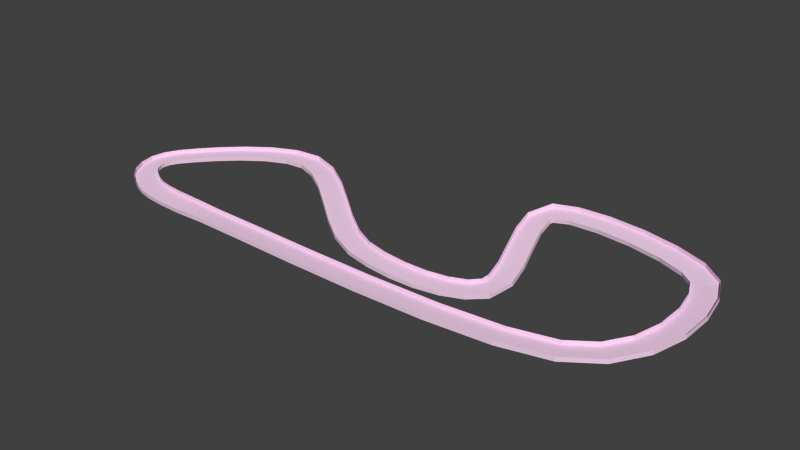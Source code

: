 # Source: track0.blend  (saved by Blender 2.60.0; exported with 4.5.12 LTS)
import bpy
from mathutils import Matrix  # noqa: F401  (used for matrix-valued properties, if any)

bpy.ops.wm.read_factory_settings(use_empty=True)
scene = bpy.context.scene
scene.name = 'Scene'

# ---- collections
col_collection_1 = bpy.data.collections.new('Collection 1'); scene.collection.children.link(col_collection_1)

# ---- materials (node trees are filled in below, after node groups)
mat_wire_229166215 = bpy.data.materials.new('wire_229166215')
mat_wire_229166215.alpha_threshold = 0.0
mat_wire_229166215.use_transparent_shadow = False
mat_wire_229166215.diffuse_color = (0.898, 0.651, 0.8431, 1.0)
mat_wire_229166215.specular_color = (0.0, 0.0, 0.0)
mat_wire_229166215.roughness = 0.5
mat_wire_229166215.specular_intensity = 1.0

# ---- material node trees

# ---- world
world_world = bpy.data.worlds.new('World'); scene.world = world_world
world_world.color = (0.05088, 0.05088, 0.05088)
world_world.use_sun_shadow = False
world_world.sun_shadow_jitter_overblur = 0.0
world_world.cycles.sampling_method = 'MANUAL'
world_world.cycles.sample_map_resolution = 256

# ---- meshes
me_loft001 = bpy.data.meshes.new('Loft001')
me_loft001.from_pydata([(40.65, 2247.0, 122.1), (-20.93, 2247.0, 122.1), (-22.7, 1518.0, 132.0), (38.88, 1518.0, 132.0), (-20.93, 2247.0, -221.2), (-22.72, 1511.0, -211.2), (39.6, 2247.0, -221.2), (37.81, 1511.0, -211.2), (-26.78, 560.5, 149.6), (34.8, 560.2, 149.6), (-26.79, 555.6, -193.8), (33.75, 555.4, -193.8), (-31.17, -505.4, 154.4), (30.41, -505.7, 154.4), (-31.15, -502.8, -189.0), (29.38, -503.0, -189.0), (-33.9, -1562.0, 126.0), (27.68, -1562.0, 126.0), (-33.84, -1545.0, -217.1), (26.69, -1545.0, -217.1), (-32.96, -2496.0, 43.24), (28.62, -2495.0, 43.27), (-32.9, -2447.0, -297.6), (27.63, -2447.0, -297.5), (-26.05, -3204.0, -120.3), (35.52, -3203.0, -120.1), (-26.67, -3076.0, -444.5), (33.86, -3075.0, -444.3), (-9.779, -3682.0, -426.5), (51.75, -3679.0, -425.5), (-14.35, -3437.0, -676.5), (46.14, -3435.0, -675.5), (13.87, -3980.0, -851.3), (75.35, -3977.0, -849.3), (3.678, -3666.0, -1000.0), (64.11, -3663.0, -998.3), (40.95, -4125.0, -1324.0), (102.4, -4122.0, -1321.0), (25.58, -3784.0, -1383.0), (85.95, -3781.0, -1380.0), (68.41, -4151.0, -1791.0), (129.8, -4148.0, -1787.0), (48.61, -3807.0, -1774.0), (108.9, -3804.0, -1770.0), (93.8, -4086.0, -2206.0), (155.1, -4083.0, -2202.0), (69.48, -3753.0, -2116.0), (129.8, -3750.0, -2111.0), (115.4, -3947.0, -2537.0), (176.6, -3944.0, -2531.0), (84.21, -3654.0, -2339.0), (144.4, -3651.0, -2333.0), (137.3, -3628.0, -2780.0), (198.4, -3628.0, -2772.0), (96.25, -3477.0, -2469.0), (156.3, -3477.0, -2461.0), (157.7, -3187.0, -2928.0), (218.7, -3188.0, -2920.0), (113.6, -3104.0, -2597.0), (173.6, -3104.0, -2589.0), (175.1, -2676.0, -3020.0), (236.1, -2677.0, -3012.0), (129.6, -2634.0, -2682.0), (189.6, -2634.0, -2674.0), (186.1, -2160.0, -3055.0), (247.1, -2161.0, -3047.0), (139.8, -2155.0, -2715.0), (199.8, -2156.0, -2706.0), (186.6, -1706.0, -3032.0), (247.6, -1706.0, -3023.0), (140.0, -1755.0, -2693.0), (200.0, -1755.0, -2684.0), (170.8, -1351.0, -2935.0), (231.8, -1349.0, -2926.0), (128.3, -1551.0, -2623.0), (188.2, -1549.0, -2614.0), (107.5, -1178.0, -2611.0), (167.9, -1175.0, -2599.0), (120.5, -1536.0, -2583.0), (179.9, -1532.0, -2571.0), (41.18, -1227.0, -2269.0), (101.4, -1224.0, -2256.0), (74.74, -1561.0, -2347.0), (133.9, -1558.0, -2334.0), (-27.5, -1338.0, -1910.0), (32.72, -1335.0, -1897.0), (10.74, -1664.0, -2012.0), (69.94, -1661.0, -2000.0), (-92.44, -1450.0, -1562.0), (-32.12, -1447.0, -1550.0), (-57.08, -1781.0, -1649.0), (2.206, -1778.0, -1637.0), (-141.8, -1500.0, -1284.0), (-81.21, -1497.0, -1273.0), (-120.3, -1851.0, -1295.0), (-60.74, -1847.0, -1284.0), (-159.1, -1477.0, -1174.0), (-97.86, -1474.0, -1168.0), (-175.2, -1757.0, -946.0), (-115.0, -1755.0, -939.9), (-170.8, -1346.0, -1064.0), (-109.3, -1346.0, -1059.0), (-193.5, -1514.0, -761.2), (-133.1, -1514.0, -757.0), (-172.7, -1115.0, -969.9), (-111.2, -1117.0, -966.2), (-195.7, -1212.0, -639.9), (-135.3, -1214.0, -636.2), (-165.1, -819.9, -907.6), (-103.7, -822.6, -904.1), (-186.8, -866.3, -567.4), (-126.4, -869.0, -563.9), (-150.3, -489.8, -882.5), (-88.94, -493.1, -879.0), (-170.1, -494.7, -539.2), (-109.8, -497.9, -535.7), (-130.9, -153.6, -896.3), (-69.52, -157.1, -892.8), (-148.3, -118.1, -554.5), (-87.98, -121.5, -551.1), (-109.6, 159.7, -949.4), (-48.22, 156.1, -945.9), (-124.0, 243.3, -614.2), (-63.62, 239.7, -610.7), (-82.81, 442.7, -1072.0), (-21.53, 438.1, -1068.0), (-88.81, 617.2, -774.1), (-28.57, 612.6, -770.3), (-42.69, 766.1, -1293.0), (18.55, 761.2, -1289.0), (-44.32, 974.6, -1020.0), (15.88, 969.8, -1016.0), (4.027, 1109.0, -1565.0), (65.26, 1104.0, -1561.0), (3.297, 1324.0, -1297.0), (63.49, 1319.0, -1293.0), (50.65, 1462.0, -1836.0), (111.9, 1457.0, -1832.0), (47.75, 1661.0, -1555.0), (108.0, 1656.0, -1551.0), (91.03, 1824.0, -2055.0), (152.4, 1820.0, -2052.0), (82.2, 1972.0, -1742.0), (142.5, 1968.0, -1738.0), (118.4, 2210.0, -2163.0), (179.9, 2208.0, -2160.0), (100.4, 2230.0, -1814.0), (160.9, 2228.0, -1811.0), (125.4, 2595.0, -2112.0), (186.9, 2594.0, -2109.0), (105.6, 2500.0, -1780.0), (166.0, 2500.0, -1776.0), (118.7, 2969.0, -1960.0), (180.2, 2969.0, -1956.0), (100.2, 2812.0, -1654.0), (160.6, 2812.0, -1651.0), (103.9, 3322.0, -1749.0), (165.3, 3322.0, -1745.0), (86.87, 3129.0, -1465.0), (147.3, 3129.0, -1461.0), (84.94, 3639.0, -1513.0), (146.4, 3640.0, -1509.0), (69.35, 3423.0, -1247.0), (129.7, 3424.0, -1243.0), (65.93, 3901.0, -1287.0), (127.4, 3902.0, -1283.0), (51.59, 3668.0, -1035.0), (112.0, 3669.0, -1031.0), (50.71, 4089.0, -1103.0), (112.1, 4090.0, -1099.0), (37.68, 3838.0, -867.8), (98.07, 3839.0, -863.7), (35.32, 4221.0, -927.4), (96.67, 4222.0, -922.4), (28.44, 3915.0, -763.3), (88.76, 3916.0, -758.3), (16.08, 4287.0, -737.0), (77.32, 4289.0, -730.8), (20.52, 3941.0, -684.9), (80.72, 3943.0, -678.8), (-4.87, 4279.0, -544.5), (56.26, 4280.0, -537.3), (14.0, 3939.0, -624.7), (74.09, 3941.0, -617.7), (-23.7, 4202.0, -374.1), (37.38, 4204.0, -366.5), (7.258, 3912.0, -563.6), (67.3, 3914.0, -556.0), (-38.03, 4078.0, -236.5), (23.05, 4079.0, -228.8), (0.2099, 3852.0, -495.9), (60.25, 3853.0, -488.3), (-47.13, 3920.0, -130.0), (13.97, 3921.0, -122.5), (-5.567, 3755.0, -428.9), (54.49, 3756.0, -421.5), (-50.69, 3773.0, -54.19), (10.42, 3776.0, -47.15), (-8.715, 3627.0, -362.5), (51.37, 3630.0, -355.6), (-50.71, 3607.0, 11.72), (10.4, 3609.0, 18.76), (-8.707, 3504.0, -314.2), (51.37, 3507.0, -307.3), (-48.33, 3399.0, 60.64), (12.79, 3401.0, 67.85), (-6.863, 3342.0, -275.9), (53.22, 3344.0, -268.8), (-45.14, 3126.0, 92.96), (16.0, 3127.0, 100.3), (-4.028, 3099.0, -247.1), (56.07, 3100.0, -239.9), (-42.36, 2753.0, 111.2), (18.78, 2754.0, 118.6), (-1.381, 2744.0, -229.6), (58.72, 2745.0, -222.4)], [], [(214, 212, 1, 4), (210, 208, 212, 214), (206, 204, 208, 210), (5, 2, 8, 10), (202, 200, 204, 206), (10, 8, 12, 14), (198, 196, 200, 202), (4, 1, 2, 5), (14, 12, 16, 18), (26, 24, 28, 30), (22, 20, 24, 26), (30, 28, 32, 34), (38, 36, 40, 42), (34, 32, 36, 38), (42, 40, 44, 46), (18, 16, 20, 22), (74, 72, 76, 78), (70, 68, 72, 74), (66, 64, 68, 70), (46, 44, 48, 50), (62, 60, 64, 66), (50, 48, 52, 54), (54, 52, 56, 58), (58, 56, 60, 62), (90, 88, 92, 94), (86, 84, 88, 90), (82, 80, 84, 86), (78, 76, 80, 82), (106, 104, 108, 110), (110, 108, 112, 114), (94, 92, 96, 98), (102, 100, 104, 106), (98, 96, 100, 102), (114, 112, 116, 118), (126, 124, 128, 130), (118, 116, 120, 122), (138, 136, 140, 142), (134, 132, 136, 138), (130, 128, 132, 134), (122, 120, 124, 126), (142, 140, 144, 146), (154, 152, 156, 158), (150, 148, 152, 154), (158, 156, 160, 162), (166, 164, 168, 170), (162, 160, 164, 166), (170, 168, 172, 174), (174, 172, 176, 178), (194, 192, 196, 198), (178, 176, 180, 182), (190, 188, 192, 194), (146, 144, 148, 150), (182, 180, 184, 186), (186, 184, 188, 190), (119, 118, 122, 123), (204, 205, 209, 208), (140, 141, 145, 144), (44, 45, 49, 48), (76, 77, 81, 80), (12, 13, 17, 16), (55, 54, 58, 59), (183, 182, 186, 187), (111, 110, 114, 115), (115, 114, 118, 119), (87, 86, 90, 91), (151, 150, 154, 155), (112, 113, 117, 116), (23, 22, 26, 27), (175, 174, 178, 179), (200, 201, 205, 204), (136, 137, 141, 140), (72, 73, 77, 76), (179, 178, 182, 183), (8, 9, 13, 12), (176, 177, 181, 180), (47, 46, 50, 51), (91, 90, 94, 95), (155, 154, 158, 159), (196, 197, 201, 200), (51, 50, 54, 55), (27, 26, 30, 31), (132, 133, 137, 136), (68, 69, 73, 72), (48, 49, 53, 52), (107, 106, 110, 111), (116, 117, 121, 120), (1, 0, 3, 2), (128, 129, 133, 132), (6, 4, 5, 7), (120, 121, 125, 124), (160, 161, 165, 164), (139, 138, 142, 143), (84, 85, 89, 88), (11, 10, 14, 15), (32, 33, 37, 36), (168, 169, 173, 172), (191, 190, 194, 195), (40, 41, 45, 44), (59, 58, 62, 63), (143, 142, 146, 147), (187, 186, 190, 191), (164, 165, 169, 168), (63, 62, 66, 67), (15, 14, 18, 19), (124, 125, 129, 128), (147, 146, 150, 151), (208, 209, 213, 212), (80, 81, 85, 84), (19, 18, 22, 23), (36, 37, 41, 40), (103, 102, 106, 107), (60, 61, 65, 64), (188, 189, 193, 192), (28, 29, 33, 32), (92, 93, 97, 96), (156, 157, 161, 160), (163, 162, 166, 167), (2, 3, 9, 8), (195, 194, 198, 199), (131, 130, 134, 135), (7, 5, 10, 11), (67, 66, 70, 71), (99, 98, 102, 103), (35, 34, 38, 39), (159, 158, 162, 163), (88, 89, 93, 92), (152, 153, 157, 156), (95, 94, 98, 99), (24, 25, 29, 28), (31, 30, 34, 35), (199, 198, 202, 203), (135, 134, 138, 139), (71, 70, 74, 75), (171, 170, 174, 175), (52, 53, 57, 56), (180, 181, 185, 184), (203, 202, 206, 207), (192, 193, 197, 196), (0, 1, 212, 213), (127, 126, 130, 131), (43, 42, 46, 47), (75, 74, 78, 79), (148, 149, 153, 152), (96, 97, 101, 100), (64, 65, 69, 68), (20, 21, 25, 24), (123, 122, 126, 127), (56, 57, 61, 60), (184, 185, 189, 188), (215, 214, 4, 6), (207, 206, 210, 211), (104, 105, 109, 108), (79, 78, 82, 83), (108, 109, 113, 112), (83, 82, 86, 87), (211, 210, 214, 215), (167, 166, 170, 171), (144, 145, 149, 148), (100, 101, 105, 104), (16, 17, 21, 20), (172, 173, 177, 176), (39, 38, 42, 43)])
_uv = me_loft001.uv_layers.new(name='UVTex')
_uv.uv.foreach_set('vector', [-8.802, 0.02111, -8.834, 0.9892, -9.624, 0.9892, -9.591, 0.02111, -8.23, 0.02111, -8.261, 0.9892, -8.834, 0.9892, -8.802, 0.02111, -7.822, 0.02111, -7.852, 0.9892, -8.261, 0.9892, -8.23, 0.02111, -10.74, 0.02111, -10.78, 0.9892, -12.28, 0.9892, -12.24, 0.02111, -7.523, 0.02111, -7.552, 0.9892, -7.852, 0.9892, -7.822, 0.02111, -12.24, 0.02111, -12.28, 0.9892, -13.95, 0.9892, -13.91, 0.02111, -7.279, 0.02111, -7.308, 0.9892, -7.552, 0.9892, -7.523, 0.02111, -9.591, 0.02111, -9.624, 0.9892, -10.78, 0.9892, -10.74, 0.02111, 19.13, 0.02111, 19.15, 0.9892, 17.5, 0.9892, 17.48, 0.02111, 14.96, 0.02111, 14.97, 0.9892, 14.19, 0.9892, 14.17, 0.02111, 16.03, 0.02111, 16.05, 0.9892, 14.97, 0.9892, 14.96, 0.02111, 14.17, 0.02111, 14.19, 0.9892, 13.47, 0.9892, 13.46, 0.02111, 12.75, 0.02111, 12.76, 0.9892, 12.09, 0.9892, 12.08, 0.02111, 13.46, 0.02111, 13.47, 0.9892, 12.76, 0.9892, 12.75, 0.02111, 12.08, 0.02111, 12.09, 0.9892, 11.48, 0.9892, 11.48, 0.02111, 17.48, 0.02111, 17.5, 0.9892, 16.05, 0.9892, 16.03, 0.02111, 7.145, 0.02111, 7.145, 0.9892, 6.815, 0.9892, 6.816, 0.02111, 7.606, 0.02111, 7.607, 0.9892, 7.145, 0.9892, 7.145, 0.02111, 8.278, 0.02111, 8.28, 0.9892, 7.607, 0.9892, 7.606, 0.02111, 11.48, 0.02111, 11.48, 0.9892, 11.01, 0.9892, 11.0, 0.02111, 9.06, 0.02111, 9.064, 0.9892, 8.28, 0.9892, 8.278, 0.02111, 11.0, 0.02111, 11.01, 0.9892, 10.52, 0.9892, 10.52, 0.02111, 10.52, 0.02111, 10.52, 0.9892, 9.848, 0.9892, 9.843, 0.02111, 9.843, 0.02111, 9.848, 0.9892, 9.064, 0.9892, 9.06, 0.02111, 5.175, 0.02111, 5.171, 0.9892, 4.658, 0.9892, 4.663, 0.02111, 5.77, 0.02111, 5.767, 0.9892, 5.171, 0.9892, 5.175, 0.02111, 6.349, 0.02111, 6.347, 0.9892, 5.767, 0.9892, 5.77, 0.02111, 6.816, 0.02111, 6.815, 0.9892, 6.347, 0.9892, 6.349, 0.02111, 3.469, 0.02111, 3.462, 0.9892, 2.947, 0.9892, 2.955, 0.02111, 2.955, 0.02111, 2.947, 0.9892, 2.393, 0.9892, 2.403, 0.02111, 4.663, 0.02111, 4.658, 0.9892, 4.285, 0.9892, 4.291, 0.02111, 3.919, 0.02111, 3.912, 0.9892, 3.462, 0.9892, 3.469, 0.02111, 4.291, 0.02111, 4.285, 0.9892, 3.912, 0.9892, 3.919, 0.02111, 2.403, 0.02111, 2.393, 0.9892, 1.832, 0.9892, 1.842, 0.02111, 0.7416, 0.02111, 0.7288, 0.9892, 0.0763, 0.9892, 0.09038, 0.02111, 1.842, 0.02111, 1.832, 0.9892, 1.292, 0.9892, 1.304, 0.02111, -1.293, 0.02111, -1.31, 0.9892, -1.932, 0.9892, -1.914, 0.02111, -0.607, 0.02111, -0.6224, 0.9892, -1.31, 0.9892, -1.293, 0.02111, 0.09038, 0.02111, 0.0763, 0.9892, -0.6224, 0.9892, -0.607, 0.02111, 1.304, 0.02111, 1.292, 0.9892, 0.7288, 0.9892, 0.7416, 0.02111, -1.914, 0.02111, -1.932, 0.9892, -2.461, 0.9892, -2.442, 0.02111, -3.543, 0.02111, -3.564, 0.9892, -4.179, 0.9892, -4.156, 0.02111, -2.962, 0.02111, -2.982, 0.9892, -3.564, 0.9892, -3.543, 0.02111, -4.156, 0.02111, -4.179, 0.9892, -4.778, 0.9892, -4.754, 0.02111, -5.281, 0.02111, -5.306, 0.9892, -5.702, 0.9892, -5.676, 0.02111, -4.754, 0.02111, -4.778, 0.9892, -5.306, 0.9892, -5.281, 0.02111, -5.676, 0.02111, -5.702, 0.9892, -5.978, 0.9892, -5.951, 0.02111, -5.951, 0.02111, -5.978, 0.9892, -6.203, 0.9892, -6.177, 0.02111, -7.037, 0.02111, -7.066, 0.9892, -7.308, 0.9892, -7.279, 0.02111, -6.177, 0.02111, -6.203, 0.9892, -6.404, 0.9892, -6.377, 0.02111, -6.795, 0.02111, -6.823, 0.9892, -7.066, 0.9892, -7.037, 0.02111, -2.442, 0.02111, -2.461, 0.9892, -2.982, 0.9892, -2.962, 0.02111, -6.377, 0.02111, -6.404, 0.9892, -6.605, 0.9892, -6.577, 0.02111, -6.577, 0.02111, -6.605, 0.9892, -6.823, 0.9892, -6.795, 0.02111, 1.845, -0.04252, 1.842, 0.02111, 1.304, 0.02111, 1.308, -0.04252, -7.852, 0.9892, -7.851, 1.05, -8.26, 1.05, -8.261, 0.9892, -1.932, 0.9892, -1.929, 1.05, -2.458, 1.05, -2.461, 0.9892, 11.48, 0.9892, 11.49, 1.05, 11.02, 1.05, 11.01, 0.9892, 6.815, 0.9892, 6.821, 1.05, 6.353, 1.05, 6.347, 0.9892, 19.15, 0.9892, 19.16, 1.05, 17.51, 1.05, 17.5, 0.9892, 10.52, -0.04252, 10.52, 0.02111, 9.843, 0.02111, 9.843, -0.04252, -6.371, -0.04252, -6.377, 0.02111, -6.577, 0.02111, -6.571, -0.04252, 2.958, -0.04252, 2.955, 0.02111, 2.403, 0.02111, 2.406, -0.04252, 2.406, -0.04252, 2.403, 0.02111, 1.842, 0.02111, 1.845, -0.04252, 5.772, -0.04252, 5.77, 0.02111, 5.175, 0.02111, 5.177, -0.04252, -2.957, -0.04252, -2.962, 0.02111, -3.543, 0.02111, -3.537, -0.04252, 2.393, 0.9892, 2.398, 1.05, 1.836, 1.05, 1.832, 0.9892, 16.03, -0.04252, 16.03, 0.02111, 14.96, 0.02111, 14.95, -0.04252, -5.945, -0.04252, -5.951, 0.02111, -6.177, 0.02111, -6.17, -0.04252, -7.552, 0.9892, -7.551, 1.05, -7.851, 1.05, -7.852, 0.9892, -1.31, 0.9892, -1.307, 1.05, -1.929, 1.05, -1.932, 0.9892, 7.145, 0.9892, 7.152, 1.05, 6.821, 1.05, 6.815, 0.9892, -6.17, -0.04252, -6.177, 0.02111, -6.377, 0.02111, -6.371, -0.04252, -12.28, 0.9892, -12.28, 1.05, -13.95, 1.05, -13.95, 0.9892, -6.203, 0.9892, -6.202, 1.05, -6.403, 1.05, -6.404, 0.9892, 11.48, -0.04252, 11.48, 0.02111, 11.0, 0.02111, 11.0, -0.04252, 5.177, -0.04252, 5.175, 0.02111, 4.663, 0.02111, 4.665, -0.04252, -3.537, -0.04252, -3.543, 0.02111, -4.156, 0.02111, -4.151, -0.04252, -7.308, 0.9892, -7.307, 1.05, -7.551, 1.05, -7.552, 0.9892, 11.0, -0.04252, 11.0, 0.02111, 10.52, 0.02111, 10.52, -0.04252, 14.95, -0.04252, 14.96, 0.02111, 14.17, 0.02111, 14.17, -0.04252, -0.6224, 0.9892, -0.6189, 1.05, -1.307, 1.05, -1.31, 0.9892, 7.607, 0.9892, 7.613, 1.05, 7.152, 1.05, 7.145, 0.9892, 11.01, 0.9892, 11.02, 1.05, 10.53, 1.05, 10.52, 0.9892, 3.472, -0.04252, 3.469, 0.02111, 2.955, 0.02111, 2.958, -0.04252, 1.832, 0.9892, 1.836, 1.05, 1.297, 1.05, 1.292, 0.9892, -9.624, 0.9892, -9.624, 1.05, -10.78, 1.05, -10.78, 0.9892, 0.0763, 0.9892, 0.08006, 1.05, -0.6189, 1.05, -0.6224, 0.9892, -9.583, -0.04252, -9.591, 0.02111, -10.74, 0.02111, -10.73, -0.04252, 1.292, 0.9892, 1.297, 1.05, 0.7328, 1.05, 0.7288, 0.9892, -4.778, 0.9892, -4.776, 1.05, -5.304, 1.05, -5.306, 0.9892, -1.289, -0.04252, -1.293, 0.02111, -1.914, 0.02111, -1.909, -0.04252, 5.767, 0.9892, 5.773, 1.05, 5.176, 1.05, 5.171, 0.9892, -12.24, -0.04252, -12.24, 0.02111, -13.91, 0.02111, -13.9, -0.04252, 13.47, 0.9892, 13.48, 1.05, 12.77, 1.05, 12.76, 0.9892, -5.702, 0.9892, -5.7, 1.05, -5.976, 1.05, -5.978, 0.9892, -6.789, -0.04252, -6.795, 0.02111, -7.037, 0.02111, -7.031, -0.04252, 12.09, 0.9892, 12.1, 1.05, 11.49, 1.05, 11.48, 0.9892, 9.843, -0.04252, 9.843, 0.02111, 9.06, 0.02111, 9.061, -0.04252, -1.909, -0.04252, -1.914, 0.02111, -2.442, 0.02111, -2.437, -0.04252, -6.571, -0.04252, -6.577, 0.02111, -6.795, 0.02111, -6.789, -0.04252, -5.306, 0.9892, -5.304, 1.05, -5.7, 1.05, -5.702, 0.9892, 9.061, -0.04252, 9.06, 0.02111, 8.278, 0.02111, 8.279, -0.04252, 19.12, -0.04252, 19.13, 0.02111, 17.48, 0.02111, 17.48, -0.04252, 0.7288, 0.9892, 0.7328, 1.05, 0.08006, 1.05, 0.0763, 0.9892, -2.437, -0.04252, -2.442, 0.02111, -2.962, 0.02111, -2.957, -0.04252, -8.261, 0.9892, -8.26, 1.05, -8.834, 1.05, -8.834, 0.9892, 6.347, 0.9892, 6.353, 1.05, 5.773, 1.05, 5.767, 0.9892, 17.48, -0.04252, 17.48, 0.02111, 16.03, 0.02111, 16.03, -0.04252, 12.76, 0.9892, 12.77, 1.05, 12.1, 1.05, 12.09, 0.9892, 3.921, -0.04252, 3.919, 0.02111, 3.469, 0.02111, 3.472, -0.04252, 9.064, 0.9892, 9.071, 1.05, 8.287, 1.05, 8.28, 0.9892, -6.823, 0.9892, -6.822, 1.05, -7.064, 1.05, -7.066, 0.9892, 14.19, 0.9892, 14.2, 1.05, 13.48, 1.05, 13.47, 0.9892, 4.658, 0.9892, 4.664, 1.05, 4.291, 1.05, 4.285, 0.9892, -4.179, 0.9892, -4.177, 1.05, -4.776, 1.05, -4.778, 0.9892, -4.749, -0.04252, -4.754, 0.02111, -5.281, 0.02111, -5.275, -0.04252, -10.78, 0.9892, -10.78, 1.05, -12.28, 1.05, -12.28, 0.9892, -7.031, -0.04252, -7.037, 0.02111, -7.279, 0.02111, -7.272, -0.04252, 0.09431, -0.04252, 0.09038, 0.02111, -0.607, 0.02111, -0.6028, -0.04252, -10.73, -0.04252, -10.74, 0.02111, -12.24, 0.02111, -12.24, -0.04252, 8.279, -0.04252, 8.278, 0.02111, 7.606, 0.02111, 7.607, -0.04252, 4.293, -0.04252, 4.291, 0.02111, 3.919, 0.02111, 3.921, -0.04252, 13.46, -0.04252, 13.46, 0.02111, 12.75, 0.02111, 12.75, -0.04252, -4.151, -0.04252, -4.156, 0.02111, -4.754, 0.02111, -4.749, -0.04252, 5.171, 0.9892, 5.176, 1.05, 4.664, 1.05, 4.658, 0.9892, -3.564, 0.9892, -3.561, 1.05, -4.177, 1.05, -4.179, 0.9892, 4.665, -0.04252, 4.663, 0.02111, 4.291, 0.02111, 4.293, -0.04252, 14.97, 0.9892, 14.98, 1.05, 14.2, 1.05, 14.19, 0.9892, 14.17, -0.04252, 14.17, 0.02111, 13.46, 0.02111, 13.46, -0.04252, -7.272, -0.04252, -7.279, 0.02111, -7.523, 0.02111, -7.516, -0.04252, -0.6028, -0.04252, -0.607, 0.02111, -1.293, 0.02111, -1.289, -0.04252, 7.607, -0.04252, 7.606, 0.02111, 7.145, 0.02111, 7.147, -0.04252, -5.67, -0.04252, -5.676, 0.02111, -5.951, 0.02111, -5.945, -0.04252, 10.52, 0.9892, 10.53, 1.05, 9.855, 1.05, 9.848, 0.9892, -6.404, 0.9892, -6.403, 1.05, -6.604, 1.05, -6.605, 0.9892, -7.516, -0.04252, -7.523, 0.02111, -7.822, 0.02111, -7.815, -0.04252, -7.066, 0.9892, -7.064, 1.05, -7.307, 1.05, -7.308, 0.9892, -9.624, 1.05, -9.624, 0.9892, -8.834, 0.9892, -8.834, 1.05, 0.7453, -0.04252, 0.7416, 0.02111, 0.09038, 0.02111, 0.09431, -0.04252, 12.08, -0.04252, 12.08, 0.02111, 11.48, 0.02111, 11.48, -0.04252, 7.147, -0.04252, 7.145, 0.02111, 6.816, 0.02111, 6.817, -0.04252, -2.982, 0.9892, -2.979, 1.05, -3.561, 1.05, -3.564, 0.9892, 4.285, 0.9892, 4.291, 1.05, 3.917, 1.05, 3.912, 0.9892, 8.28, 0.9892, 8.287, 1.05, 7.613, 1.05, 7.607, 0.9892, 16.05, 0.9892, 16.06, 1.05, 14.98, 1.05, 14.97, 0.9892, 1.308, -0.04252, 1.304, 0.02111, 0.7416, 0.02111, 0.7453, -0.04252, 9.848, 0.9892, 9.855, 1.05, 9.071, 1.05, 9.064, 0.9892, -6.605, 0.9892, -6.604, 1.05, -6.822, 1.05, -6.823, 0.9892, -8.795, -0.04252, -8.802, 0.02111, -9.591, 0.02111, -9.583, -0.04252, -7.815, -0.04252, -7.822, 0.02111, -8.23, 0.02111, -8.223, -0.04252, 3.462, 0.9892, 3.467, 1.05, 2.952, 1.05, 2.947, 0.9892, 6.817, -0.04252, 6.816, 0.02111, 6.349, 0.02111, 6.351, -0.04252, 2.947, 0.9892, 2.952, 1.05, 2.398, 1.05, 2.393, 0.9892, 6.351, -0.04252, 6.349, 0.02111, 5.77, 0.02111, 5.772, -0.04252, -8.223, -0.04252, -8.23, 0.02111, -8.802, 0.02111, -8.795, -0.04252, -5.275, -0.04252, -5.281, 0.02111, -5.676, 0.02111, -5.67, -0.04252, -2.461, 0.9892, -2.458, 1.05, -2.979, 1.05, -2.982, 0.9892, 3.912, 0.9892, 3.917, 1.05, 3.467, 1.05, 3.462, 0.9892, 17.5, 0.9892, 17.51, 1.05, 16.06, 1.05, 16.05, 0.9892, -5.978, 0.9892, -5.976, 1.05, -6.202, 1.05, -6.203, 0.9892, 12.75, -0.04252, 12.75, 0.02111, 12.08, 0.02111, 12.08, -0.04252])
me_loft001.materials.append(mat_wire_229166215)
me_loft001.use_remesh_preserve_volume = False
me_loft001.use_remesh_preserve_attributes = False
me_loft001.use_mirror_vertex_groups = False
me_loft001.update()

# ---- objects
ob_mesh = bpy.data.objects.new('Mesh', me_loft001)

# ---- transforms, parenting, visibility, modifiers, constraints
ob_mesh.location = (0.0, 0.0, 0.4532)
ob_mesh.rotation_euler = (1.571, -1.571, 0.0)
ob_mesh.scale = (0.001834, 0.001834, 0.001834)
ob_mesh.lineart.crease_threshold = 0.0

# ---- collection membership
col_collection_1.objects.link(ob_mesh)

# ---- scene / render settings (as saved in the file)
scene.frame_start = 1; scene.frame_end = 250; scene.frame_set(0)
scene.render.engine = 'BLENDER_EEVEE_NEXT'
scene.render.image_settings.color_mode = 'RGB'
scene.render.image_settings.compression = 90
scene.render.resolution_percentage = 50
scene.render.dither_intensity = 0.0
scene.render.bake_margin = 2
scene.render.bake_bias = 0.0
scene.cycles.use_denoising = False
scene.cycles.samples = 10
scene.cycles.sampling_pattern = 'TABULATED_SOBOL'
scene.cycles.light_sampling_threshold = 0.0
scene.cycles.use_adaptive_sampling = False
scene.cycles.use_light_tree = False
scene.cycles.blur_glossy = 0.0
scene.cycles.volume_bounces = 1
scene.cycles.pixel_filter_type = 'GAUSSIAN'
scene.cycles.sample_clamp_indirect = 0.0
scene.view_settings.view_transform = 'Standard'
bpy.context.view_layer.update()

# ---- added for rendering (the .blend has no active camera and no usable light): camera, sun
cam_auto = bpy.data.cameras.new('AutoCamera')
cam_auto.lens = 50.0
cam_auto.sensor_width = 36.0
cam_auto.clip_end = 1000.0
ob_auto_camera = bpy.data.objects.new('AutoCamera', cam_auto)
scene.collection.objects.link(ob_auto_camera)
ob_auto_camera.location = (15.2123, -15.7461, 12.7715)
ob_auto_camera.rotation_euler = (1.09748, -7.21219e-08, 0.694738)
scene.camera = ob_auto_camera
light_auto_sun = bpy.data.lights.new('AutoSun', 'SUN')
light_auto_sun.energy = 3.0
light_auto_sun.angle = 0.0523599
ob_auto_sun = bpy.data.objects.new('AutoSun', light_auto_sun)
scene.collection.objects.link(ob_auto_sun)
ob_auto_sun.rotation_euler = (0.872665, 0.174533, 0.523599)
bpy.context.view_layer.update()

